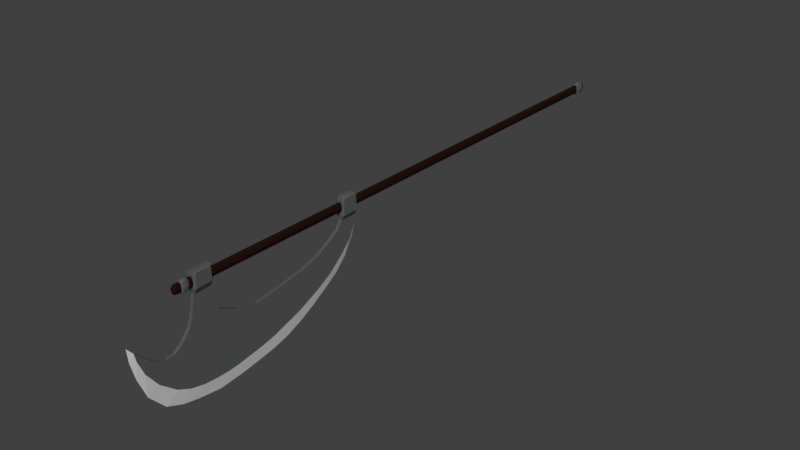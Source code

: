 # Source: Bardiche.blend  (saved by Blender 2.78.0; exported with 4.5.12 LTS)
import bpy
from mathutils import Matrix  # noqa: F401  (used for matrix-valued properties, if any)

bpy.ops.wm.read_factory_settings(use_empty=True)
scene = bpy.context.scene
scene.name = 'Scene'

# ---- collections
col_collection_1 = bpy.data.collections.new('Collection 1'); scene.collection.children.link(col_collection_1)

# ---- materials (node trees are filled in below, after node groups)
mat_material_013 = bpy.data.materials.new('Material.013')
mat_material_013.alpha_threshold = 0.0
mat_material_013.use_transparent_shadow = False
mat_material_013.diffuse_color = (0.01739, 0.00625, 0.004513, 1.0)
mat_material_013.roughness = 0.5
mat_material_014 = bpy.data.materials.new('Material.014')
mat_material_014.alpha_threshold = 0.0
mat_material_014.use_transparent_shadow = False
mat_material_014.diffuse_color = (0.0985, 0.0985, 0.0985, 1.0)
mat_material_014.roughness = 0.5
mat_material_015 = bpy.data.materials.new('Material.015')
mat_material_015.alpha_threshold = 0.0
mat_material_015.use_transparent_shadow = False
mat_material_015.diffuse_color = (0.6152, 0.6152, 0.6152, 1.0)
mat_material_015.roughness = 0.5
mat_material_015.specular_intensity = 1.0
mat_material_015.line_color = (0.0, 0.0, 0.0, 1.0)

# ---- material node trees

# ---- world
world_world = bpy.data.worlds.new('World'); scene.world = world_world
world_world.color = (0.05088, 0.05088, 0.05088)
world_world.use_sun_shadow = False
world_world.sun_shadow_jitter_overblur = 0.0
world_world.cycles.sampling_method = 'MANUAL'

# ---- meshes
me_cube_017 = bpy.data.meshes.new('Cube.017')
me_cube_017.from_pydata([(-0.3506, 13.04, 0.0), (0.0, 13.11, 0.4304), (0.3506, -14.51, 0.0), (0.0, -14.57, 0.4342), (0.0, -14.51, -0.3506), (0.0, -14.51, 0.3506), (0.0, -14.82, -0.5177), (0.4342, -14.57, 0.0), (-0.4342, -14.57, 0.0), (0.0, -14.57, -0.4342), (0.0, -15.04, -0.4418), (-0.5177, -14.82, 0.0), (0.0, -14.82, 0.5177), (0.5177, -14.82, 0.0), (0.0, -15.17, 0.3658), (-0.4418, -15.04, 0.0), (0.0, -15.04, 0.4418), (0.4418, -15.04, 0.0), (0.0, -15.24, 0.0), (0.3658, -15.17, 0.0), (0.0, -15.17, -0.3658), (-0.3658, -15.17, 0.0), (-0.5101, 13.29, 0.0), (-0.4304, 13.11, 0.0), (0.4304, 13.11, 0.0), (0.0, 13.11, -0.4304), (0.4304, 13.44, 0.0), (0.5101, 13.29, 0.0), (0.0, 13.29, -0.5101), (0.0, 13.29, 0.5101), (0.0, 13.67, 0.3506), (0.0, 13.44, -0.4304), (0.0, 13.44, 0.4304), (-0.4304, 13.44, 0.0), (0.0, 13.84, 0.0), (-0.3506, 13.67, 0.0), (0.3506, 13.67, 0.0), (0.0, 13.67, -0.3506), (0.0, 13.04, 0.3506), (0.0, 13.04, -0.3506), (0.3506, 13.04, 0.0), (-0.3506, -0.729, 0.0), (0.0, 13.48, -0.3506), (0.3506, 13.48, 0.0), (-0.3506, 13.48, 0.0), (0.0, 13.48, 0.3506), (-0.3506, -14.51, 0.0), (0.0, -0.729, 0.3506), (0.0, -0.729, -0.3506), (0.3506, -0.729, 0.0), (-0.3658, -15.07, 0.0), (0.0, -15.07, -0.3658), (0.3658, -15.07, 0.0), (0.0, -15.07, 0.3658), (-0.263, -14.51, -0.263), (-0.3715, -14.54, 0.0), (-0.263, 13.04, 0.263), (-0.3706, 13.07, 0.0), (0.0, 13.07, -0.3706), (0.0, 13.07, 0.3706), (0.3706, 13.07, 0.0), (0.263, 13.04, -0.263), (0.263, -14.51, 0.263), (0.3715, -14.54, 0.0), (0.0, -14.54, -0.3715), (0.0, -14.54, 0.3715), (-0.4968, -14.65, 0.0), (0.4968, -14.65, 0.0), (0.0, -14.65, -0.4968), (0.0, -14.65, 0.4968), (-0.3256, -14.57, 0.3256), (0.3256, -14.57, 0.3256), (0.3256, -14.57, -0.3256), (-0.3256, -14.57, -0.3256), (-0.4987, -14.98, 0.0), (0.4987, -14.98, 0.0), (0.0, -14.98, -0.4987), (0.0, -14.98, 0.4987), (0.3883, -14.82, -0.3883), (-0.3883, -14.82, -0.3883), (-0.3883, -14.82, 0.3883), (0.3883, -14.82, 0.3883), (-0.3848, -15.06, 0.0), (0.3848, -15.06, 0.0), (0.0, -15.06, -0.3848), (0.0, -15.06, 0.3848), (0.3313, -15.04, -0.3313), (-0.3313, -15.04, -0.3313), (-0.3313, -15.04, 0.3313), (0.3313, -15.04, 0.3313), (-0.2744, -15.22, 0.0), (0.2744, -15.22, 0.0), (0.0, -15.22, -0.2744), (0.0, -15.22, 0.2744), (-0.2744, -15.17, 0.2744), (0.2744, -15.07, 0.2744), (0.2744, -15.07, -0.2744), (-0.2744, -15.07, -0.2744), (-0.4902, 13.18, 0.0), (0.0, 13.18, -0.4902), (0.0, 13.18, 0.4902), (0.4902, 13.18, 0.0), (0.3228, 13.11, 0.3228), (-0.3228, 13.11, 0.3228), (-0.3228, 13.11, -0.3228), (0.3228, 13.11, -0.3228), (-0.4902, 13.39, 0.0), (0.0, 13.39, -0.4902), (0.0, 13.39, 0.4902), (0.4902, 13.39, 0.0), (-0.3826, 13.29, 0.3826), (-0.3826, 13.29, -0.3826), (0.3826, 13.29, -0.3826), (0.3826, 13.29, 0.3826), (-0.3706, 13.46, 0.0), (0.0, 13.46, -0.3706), (0.0, 13.46, 0.3706), (0.3706, 13.46, 0.0), (0.3228, 13.44, -0.3228), (0.3228, 13.44, 0.3228), (-0.3228, 13.44, -0.3228), (-0.3228, 13.44, 0.3228), (-0.263, 13.8, 0.0), (0.0, 13.8, -0.263), (0.0, 13.8, 0.263), (0.263, 13.8, 0.0), (0.263, 13.67, 0.263), (-0.263, 13.48, 0.263), (-0.263, 13.48, -0.263), (0.263, 13.67, -0.263), (-0.263, 13.04, -0.263), (-0.263, -0.729, 0.263), (0.263, -0.729, -0.263), (0.263, 13.04, 0.263), (0.0, 9.587, 0.3506), (0.0, 9.587, -0.3506), (0.3506, 9.587, 0.0), (-0.3506, 9.587, 0.0), (0.263, 13.48, 0.263), (-0.263, 13.67, 0.263), (-0.263, 13.67, -0.263), (0.263, 13.48, -0.263), (0.0, 13.54, -0.3506), (0.3506, 13.54, 0.0), (-0.3506, 13.54, 0.0), (0.0, 13.54, 0.3506), (-0.263, -0.729, -0.263), (0.263, -0.729, 0.263), (-0.263, -14.51, 0.263), (0.263, -14.51, -0.263), (-0.3506, -11.05, 0.0), (0.0, -11.05, 0.3506), (0.0, -11.05, -0.3506), (0.3506, -11.05, 0.0), (-0.2744, -15.07, 0.2744), (0.2744, -15.17, 0.2744), (0.2744, -15.17, -0.2744), (-0.2744, -15.17, -0.2744), (-0.3658, -15.1, 0.0), (0.0, -15.1, -0.3658), (0.3658, -15.1, 0.0), (0.0, -15.1, 0.3658), (-0.2786, -14.54, -0.2786), (-0.2786, -14.54, 0.2786), (-0.2779, 13.07, -0.2779), (-0.2779, 13.07, 0.2779), (0.2786, -14.54, -0.2786), (0.2786, -14.54, 0.2786), (0.2779, 13.07, -0.2779), (0.2779, 13.07, 0.2779), (-0.3726, -14.65, -0.3726), (-0.3726, -14.65, 0.3726), (0.3726, -14.65, -0.3726), (0.3726, -14.65, 0.3726), (-0.374, -14.98, -0.374), (-0.374, -14.98, 0.374), (0.374, -14.98, -0.374), (0.374, -14.98, 0.374), (-0.2886, -15.06, -0.2886), (-0.2886, -15.06, 0.2886), (0.2886, -15.06, -0.2886), (0.2886, -15.06, 0.2886), (-0.2032, -15.21, -0.2032), (-0.2032, -15.21, 0.2032), (0.2032, -15.21, -0.2032), (0.2032, -15.21, 0.2032), (-0.3676, 13.18, -0.3676), (-0.3676, 13.18, 0.3676), (0.3676, 13.18, -0.3676), (0.3676, 13.18, 0.3676), (-0.3676, 13.39, -0.3676), (-0.3676, 13.39, 0.3676), (0.3676, 13.39, -0.3676), (0.3676, 13.39, 0.3676), (-0.2779, 13.46, -0.2779), (-0.2779, 13.46, 0.2779), (0.2779, 13.46, -0.2779), (0.2779, 13.46, 0.2779), (-0.1948, 13.77, -0.1948), (-0.1948, 13.77, 0.1948), (0.1948, 13.77, -0.1948), (0.1948, 13.77, 0.1948), (-0.263, 9.587, -0.263), (-0.263, 9.587, 0.263), (0.263, 9.587, -0.263), (0.263, 9.587, 0.263), (0.263, 13.54, 0.263), (-0.263, 13.54, 0.263), (-0.263, 13.54, -0.263), (0.263, 13.54, -0.263), (-0.263, -11.05, -0.263), (0.263, -11.05, 0.263), (-0.263, -11.05, 0.263), (0.263, -11.05, -0.263), (-0.2744, -15.1, 0.2744), (0.2744, -15.1, 0.2744), (0.2744, -15.1, -0.2744), (-0.2744, -15.1, -0.2744), (3.577, 13.63, 0.1981), (2.021, 13.03, 0.1981), (0.8315, 12.87, 0.1981), (1.495, 3.69, 0.1981), (-0.6008, 3.709, 0.5552), (-0.5948, 4.432, 0.5552), (-0.6054, 12.78, 0.5552), (-0.6054, 12.06, 0.5552), (1.428, 11.98, 0.1981), (2.556, 11.72, 0.1981), (3.234, 10.77, 0.1981), (3.583, 9.716, 0.1981), (3.292, 8.154, 0.1981), (2.969, 6.869, 0.1981), (2.526, 5.97, 0.1981), (2.058, 5.348, 0.1981), (1.497, 4.754, 0.1981), (0.9209, 4.505, 0.1981), (4.057, 14.47, 0.1981), (3.352, 15.32, 0.1981), (2.553, 4.045, 0.1982), (3.382, 4.576, 0.1982), (4.285, 5.292, 0.1982), (5.061, 6.221, 0.1982), (5.809, 7.349, 0.1982), (6.538, 8.858, 0.1982), (6.942, 10.35, 0.1982), (7.146, 11.46, 0.1982), (7.072, 12.77, 0.1982), (6.388, 14.12, 0.1982), (5.395, 14.93, 0.1982), (4.231, 15.51, 0.1982), (3.121, 15.82, 0.1982), (2.534, 15.9, 0.1981), (2.799, 13.2, 0.1981), (4.006, 14.05, 0.1981), (3.824, 14.96, 0.1981), (6.769, 9.604, 0.1982), (7.073, 10.91, 0.1982), (7.144, 12.12, 0.1982), (6.845, 13.44, 0.1982), (0.9296, 3.676, 0.1981), (0.7924, 11.98, 0.1981), (0.562, 3.692, 0.5552), (-0.4148, 3.688, 0.5552), (-0.6495, 3.809, 0.5552), (-0.6499, 4.332, 0.5552), (-0.4869, 12.81, 0.5552), (0.413, 12.81, 0.5552), (-0.6054, 12.14, 0.5552), (-0.6054, 12.69, 0.5552), (0.3731, 12.03, 0.5552), (-0.5068, 12.03, 0.5552), (-0.4215, 4.465, 0.5552), (0.5497, 4.474, 0.5552), (0.4313, 11.95, 0.3634), (-0.528, 11.95, 0.3634), (-0.6981, 12.85, 0.3634), (-0.504, 12.89, 0.3634), (0.4792, 12.89, 0.3634), (-0.6981, 11.98, 0.3634), (-0.6981, 12.09, 0.3634), (-0.6981, 12.75, 0.3634), (-0.6854, 4.478, 0.3545), (-0.4954, 4.515, 0.3545), (0.601, 4.525, 0.3545), (0.615, 3.643, 0.3545), (-0.4877, 3.638, 0.3545), (-0.6922, 3.662, 0.3545), (-0.7471, 3.774, 0.3545), (-0.7476, 4.366, 0.3545), (2.091, 16.16, 0.0), (3.577, 13.63, -0.1981), (2.021, 13.03, -0.1981), (0.8315, 12.87, -0.1981), (7.187, 14.67, 0.0), (7.922, 13.02, 0.0), (8.125, 11.9, 0.0), (7.926, 10.5, 0.0), (7.514, 8.832, 0.0), (6.625, 7.145, 0.0), (5.166, 5.458, 0.0), (3.7, 4.284, 0.0), (1.495, 3.69, -0.1981), (-0.6008, 3.709, -0.5552), (-0.5948, 4.432, -0.5552), (-0.6054, 12.78, -0.5552), (-0.6054, 12.06, -0.5552), (1.428, 11.98, -0.1981), (2.556, 11.72, -0.1981), (3.234, 10.77, -0.1981), (3.583, 9.716, -0.1981), (3.292, 8.154, -0.1981), (2.969, 6.869, -0.1981), (2.526, 5.97, -0.1981), (2.058, 5.348, -0.1981), (1.497, 4.754, -0.1981), (0.9209, 4.505, -0.1981), (4.057, 14.47, -0.1981), (3.352, 15.32, -0.1981), (3.098, 16.09, 0.0), (4.387, 15.87, 0.0), (5.887, 15.46, 0.0), (4.585, 4.878, 0.0), (2.596, 3.814, 0.0), (7.725, 9.668, 0.0), (7.166, 7.988, 0.0), (5.947, 6.302, 0.0), (7.687, 13.84, 0.0), (2.553, 4.045, -0.1982), (3.382, 4.576, -0.1982), (4.285, 5.292, -0.1982), (5.061, 6.221, -0.1982), (5.809, 7.349, -0.1982), (6.538, 8.858, -0.1982), (6.942, 10.35, -0.1982), (7.146, 11.46, -0.1982), (7.072, 12.77, -0.1982), (6.388, 14.12, -0.1982), (5.395, 14.93, -0.1982), (4.231, 15.51, -0.1982), (3.121, 15.82, -0.1982), (2.534, 15.9, -0.1981), (2.799, 13.2, -0.1981), (4.006, 14.05, -0.1981), (3.824, 14.96, -0.1981), (6.769, 9.604, -0.1982), (7.073, 10.91, -0.1982), (7.144, 12.12, -0.1982), (6.845, 13.44, -0.1982), (0.9296, 3.676, -0.1981), (0.7924, 11.98, -0.1981), (0.562, 3.692, -0.5552), (-0.4148, 3.688, -0.5552), (-0.6495, 3.809, -0.5552), (-0.6499, 4.332, -0.5552), (-0.4869, 12.81, -0.5552), (0.413, 12.81, -0.5552), (-0.6054, 12.14, -0.5552), (-0.6054, 12.69, -0.5552), (0.3731, 12.03, -0.5552), (-0.5068, 12.03, -0.5552), (-0.4215, 4.465, -0.5552), (0.5497, 4.474, -0.5552), (2.091, 16.16, 0.0), (3.577, 13.63, 0.0), (2.021, 13.03, 0.0), (0.8315, 12.87, 0.0), (1.495, 3.69, 0.0), (-0.7261, 3.662, 0.0), (-0.7193, 4.478, 0.0), (-0.721, 12.85, 0.0), (-0.721, 11.98, 0.0), (1.428, 11.98, 0.0), (2.556, 11.72, 0.0), (3.234, 10.77, 0.0), (3.583, 9.716, 0.0), (3.292, 8.154, 0.0), (2.969, 6.869, 0.0), (2.526, 5.97, 0.0), (2.058, 5.348, 0.0), (1.497, 4.754, 0.0), (0.9209, 4.505, 0.0), (4.057, 14.47, 0.0), (3.352, 15.32, 0.0), (2.596, 3.814, 0.0), (2.534, 15.9, 0.0), (2.799, 13.2, 0.0), (4.006, 14.05, 0.0), (3.824, 14.96, 0.0), (0.9296, 3.676, 0.0), (0.7924, 11.98, 0.0), (0.6702, 3.643, 0.0), (-0.4325, 3.638, 0.0), (-0.781, 3.774, 0.0), (-0.7815, 4.366, 0.0), (-0.429, 12.89, 0.0), (0.5262, 12.89, 0.0), (-0.721, 12.09, 0.0), (-0.721, 12.75, 0.0), (0.4782, 11.95, 0.0), (-0.453, 11.95, 0.0), (-0.4401, 4.515, 0.0), (0.6563, 4.525, 0.0), (0.4313, 11.95, -0.3634), (-0.528, 11.95, -0.3634), (-0.6981, 12.85, -0.3634), (-0.504, 12.89, -0.3634), (0.4792, 12.89, -0.3634), (-0.6981, 11.98, -0.3634), (-0.6981, 12.09, -0.3634), (-0.6981, 12.75, -0.3634), (-0.6854, 4.478, -0.3545), (-0.4954, 4.515, -0.3545), (0.601, 4.525, -0.3545), (0.615, 3.643, -0.3545), (-0.4877, 3.638, -0.3545), (-0.6922, 3.662, -0.3545), (-0.7471, 3.774, -0.3545), (-0.7476, 4.366, -0.3545)], [(390, 401)], [(0, 130, 202, 137), (0, 137, 203, 56), (0, 56, 165, 57), (0, 57, 164, 130), (1, 103, 165, 59), (1, 59, 169, 102), (1, 102, 189, 100), (1, 100, 187, 103), (2, 149, 213, 153), (2, 153, 211, 62), (2, 62, 167, 63), (2, 63, 166, 149), (3, 71, 167, 65), (3, 65, 163, 70), (3, 70, 171, 69), (3, 69, 173, 71), (4, 54, 210, 152), (4, 152, 213, 149), (4, 149, 166, 64), (4, 64, 162, 54), (5, 62, 211, 151), (5, 151, 212, 148), (5, 148, 163, 65), (5, 65, 167, 62), (6, 79, 170, 68), (6, 68, 172, 78), (6, 78, 176, 76), (6, 76, 174, 79), (7, 72, 166, 63), (7, 63, 167, 71), (7, 71, 173, 67), (7, 67, 172, 72), (8, 70, 163, 55), (8, 55, 162, 73), (8, 73, 170, 66), (8, 66, 171, 70), (9, 73, 162, 64), (9, 64, 166, 72), (9, 72, 172, 68), (9, 68, 170, 73), (10, 87, 174, 76), (10, 76, 176, 86), (10, 86, 180, 84), (10, 84, 178, 87), (11, 80, 171, 66), (11, 66, 170, 79), (11, 79, 174, 74), (11, 74, 175, 80), (12, 81, 173, 69), (12, 69, 171, 80), (12, 80, 175, 77), (12, 77, 177, 81), (13, 78, 172, 67), (13, 67, 173, 81), (13, 81, 177, 75), (13, 75, 176, 78), (14, 155, 215, 161), (14, 161, 214, 94), (14, 94, 183, 93), (14, 93, 185, 155), (15, 88, 175, 74), (15, 74, 174, 87), (15, 87, 178, 82), (15, 82, 179, 88), (16, 89, 177, 77), (16, 77, 175, 88), (16, 88, 179, 85), (16, 85, 181, 89), (17, 86, 176, 75), (17, 75, 177, 89), (17, 89, 181, 83), (17, 83, 180, 86), (18, 92, 184, 91), (18, 91, 185, 93), (18, 93, 183, 90), (18, 90, 182, 92), (19, 156, 216, 160), (19, 160, 215, 155), (19, 155, 185, 91), (19, 91, 184, 156), (20, 157, 217, 159), (20, 159, 216, 156), (20, 156, 184, 92), (20, 92, 182, 157), (21, 94, 214, 158), (21, 158, 217, 157), (21, 157, 182, 90), (21, 90, 183, 94), (22, 111, 186, 98), (22, 98, 187, 110), (22, 110, 191, 106), (22, 106, 190, 111), (23, 104, 164, 57), (23, 57, 165, 103), (23, 103, 187, 98), (23, 98, 186, 104), (24, 102, 169, 60), (24, 60, 168, 105), (24, 105, 188, 101), (24, 101, 189, 102), (25, 105, 168, 58), (25, 58, 164, 104), (25, 104, 186, 99), (25, 99, 188, 105), (26, 119, 193, 109), (26, 109, 192, 118), (26, 118, 196, 117), (26, 117, 197, 119), (27, 113, 189, 101), (27, 101, 188, 112), (27, 112, 192, 109), (27, 109, 193, 113), (28, 112, 188, 99), (28, 99, 186, 111), (28, 111, 190, 107), (28, 107, 192, 112), (29, 110, 187, 100), (29, 100, 189, 113), (29, 113, 193, 108), (29, 108, 191, 110), (30, 139, 207, 145), (30, 145, 206, 126), (30, 126, 201, 124), (30, 124, 199, 139), (31, 118, 192, 107), (31, 107, 190, 120), (31, 120, 194, 115), (31, 115, 196, 118), (32, 121, 191, 108), (32, 108, 193, 119), (32, 119, 197, 116), (32, 116, 195, 121), (33, 120, 190, 106), (33, 106, 191, 121), (33, 121, 195, 114), (33, 114, 194, 120), (34, 123, 198, 122), (34, 122, 199, 124), (34, 124, 201, 125), (34, 125, 200, 123), (35, 140, 208, 144), (35, 144, 207, 139), (35, 139, 199, 122), (35, 122, 198, 140), (36, 126, 206, 143), (36, 143, 209, 129), (36, 129, 200, 125), (36, 125, 201, 126), (37, 129, 209, 142), (37, 142, 208, 140), (37, 140, 198, 123), (37, 123, 200, 129), (38, 133, 169, 59), (38, 59, 165, 56), (38, 56, 203, 134), (38, 134, 205, 133), (39, 130, 164, 58), (39, 58, 168, 61), (39, 61, 204, 135), (39, 135, 202, 130), (40, 61, 168, 60), (40, 60, 169, 133), (40, 133, 205, 136), (40, 136, 204, 61), (41, 146, 210, 150), (41, 150, 212, 131), (41, 131, 203, 137), (41, 137, 202, 146), (42, 141, 196, 115), (42, 115, 194, 128), (42, 128, 208, 142), (42, 142, 209, 141), (43, 138, 197, 117), (43, 117, 196, 141), (43, 141, 209, 143), (43, 143, 206, 138), (44, 128, 194, 114), (44, 114, 195, 127), (44, 127, 207, 144), (44, 144, 208, 128), (45, 127, 195, 116), (45, 116, 197, 138), (45, 138, 206, 145), (45, 145, 207, 127), (46, 54, 162, 55), (46, 55, 163, 148), (46, 148, 212, 150), (46, 150, 210, 54), (47, 147, 205, 134), (47, 134, 203, 131), (47, 131, 212, 151), (47, 151, 211, 147), (48, 146, 202, 135), (48, 135, 204, 132), (48, 132, 213, 152), (48, 152, 210, 146), (49, 132, 204, 136), (49, 136, 205, 147), (49, 147, 211, 153), (49, 153, 213, 132), (50, 154, 179, 82), (50, 82, 178, 97), (50, 97, 217, 158), (50, 158, 214, 154), (51, 97, 178, 84), (51, 84, 180, 96), (51, 96, 216, 159), (51, 159, 217, 97), (52, 96, 180, 83), (52, 83, 181, 95), (52, 95, 215, 160), (52, 160, 216, 96), (53, 95, 181, 85), (53, 85, 179, 154), (53, 154, 214, 161), (53, 161, 215, 95), (320, 319, 249, 248), (218, 252, 219, 220, 260, 226, 227, 228, 229, 230, 231, 232, 233, 234, 235, 259, 221, 238, 239, 240, 241, 242, 243, 255, 244, 256, 245, 257, 246, 258, 247, 248, 249, 250, 251, 237, 254, 236, 253), (274, 399, 398, 273), (227, 226, 371, 372), (220, 219, 364, 365), (269, 273, 398, 389, 260), (268, 267, 225, 270, 269, 266, 265, 224), (269, 260, 220, 266), (262, 261, 272, 271, 223, 264, 263, 222), (261, 259, 235, 272), (228, 227, 372, 373), (282, 400, 368, 281), (229, 228, 373, 374), (283, 401, 400, 282), (221, 259, 388, 366), (230, 229, 374, 375), (259, 388, 380, 235), (226, 260, 389, 371), (231, 230, 375, 376), (261, 284, 390, 388, 259), (232, 231, 376, 377), (260, 220, 365, 389), (285, 391, 390, 284), (233, 232, 377, 378), (287, 392, 367, 286), (234, 233, 378, 379), (322, 221, 366, 383), (288, 393, 392, 287), (235, 234, 379, 380), (219, 252, 385, 364), (286, 367, 391, 285), (276, 394, 369, 275), (235, 380, 401, 283, 272), (251, 289, 362, 384), (281, 368, 393, 288), (277, 395, 394, 276), (253, 236, 381, 386), (237, 251, 384, 382), (220, 365, 395, 277, 266), (279, 396, 370, 278), (218, 253, 386, 363), (254, 237, 382, 387), (236, 254, 387, 381), (275, 369, 397, 280), (280, 397, 396, 279), (252, 218, 363, 385), (278, 370, 399, 274), (225, 278, 274, 270), (268, 280, 279, 267), (224, 275, 280, 268), (267, 279, 278, 225), (266, 277, 276, 265), (265, 276, 275, 224), (270, 274, 273, 269), (223, 281, 288, 264), (222, 286, 285, 262), (264, 288, 287, 263), (263, 287, 286, 222), (262, 285, 284, 261), (272, 283, 282, 271), (271, 282, 281, 223), (248, 247, 320), (320, 247, 293), (293, 247, 258), (258, 246, 326), (246, 257, 294), (294, 257, 295), (295, 257, 245), (245, 256, 296, 295), (296, 256, 244), (244, 255, 323), (255, 243, 297), (297, 243, 324), (324, 243, 242, 298), (298, 242, 325), (325, 241, 299), (299, 241, 240), (240, 239, 321), (239, 238, 300), (300, 238, 322), (322, 238, 221), (300, 321, 239), (321, 299, 240), (241, 325, 242), (297, 323, 255), (323, 296, 244), (294, 326, 246), (326, 293, 258), (249, 319, 250), (250, 319, 318), (318, 289, 251, 250), (320, 337, 338, 319), (290, 342, 316, 343, 317, 340, 339, 338, 337, 336, 347, 335, 346, 334, 345, 333, 344, 332, 331, 330, 329, 328, 327, 301, 348, 315, 314, 313, 312, 311, 310, 309, 308, 307, 306, 349, 292, 291, 341), (403, 402, 398, 399), (307, 372, 371, 306), (292, 365, 364, 291), (358, 349, 389, 398, 402), (357, 304, 354, 355, 358, 359, 305, 356), (358, 355, 292, 349), (351, 302, 352, 353, 303, 360, 361, 350), (350, 361, 315, 348), (308, 373, 372, 307), (411, 410, 368, 400), (309, 374, 373, 308), (412, 411, 400, 401), (301, 366, 388, 348), (310, 375, 374, 309), (348, 315, 380, 388), (306, 371, 389, 349), (311, 376, 375, 310), (350, 348, 388, 390, 413), (312, 377, 376, 311), (349, 389, 365, 292), (414, 413, 390, 391), (313, 378, 377, 312), (416, 415, 367, 392), (314, 379, 378, 313), (322, 383, 366, 301), (417, 416, 392, 393), (315, 380, 379, 314), (291, 364, 385, 341), (415, 414, 391, 367), (405, 404, 369, 394), (315, 361, 412, 401, 380), (340, 384, 362, 289), (410, 417, 393, 368), (406, 405, 394, 395), (342, 386, 381, 316), (317, 382, 384, 340), (292, 355, 406, 395, 365), (408, 407, 370, 396), (290, 363, 386, 342), (343, 387, 382, 317), (316, 381, 387, 343), (404, 409, 397, 369), (409, 408, 396, 397), (341, 385, 363, 290), (407, 403, 399, 370), (305, 359, 403, 407), (357, 356, 408, 409), (304, 357, 409, 404), (356, 305, 407, 408), (355, 354, 405, 406), (354, 304, 404, 405), (359, 358, 402, 403), (303, 353, 417, 410), (302, 351, 414, 415), (353, 352, 416, 417), (352, 302, 415, 416), (351, 350, 413, 414), (361, 360, 411, 412), (360, 303, 410, 411), (337, 320, 336), (320, 293, 336), (293, 347, 336), (347, 326, 335), (335, 294, 346), (294, 295, 346), (295, 334, 346), (334, 295, 296, 345), (296, 333, 345), (333, 323, 344), (344, 297, 332), (297, 324, 332), (324, 298, 331, 332), (298, 325, 331), (325, 299, 330), (299, 329, 330), (329, 321, 328), (328, 300, 327), (300, 322, 327), (322, 301, 327), (300, 328, 321), (321, 329, 299), (330, 331, 325), (297, 344, 323), (323, 333, 296), (294, 335, 326), (326, 347, 293), (338, 339, 319), (339, 318, 319), (318, 339, 340, 289)])
me_cube_017.polygons.foreach_set('material_index', [0, 0, 0, 0, 1, 1, 1, 1, 0, 0, 0, 0, 1, 1, 1, 1, 0, 0, 0, 0, 0, 0, 0, 0, 1, 1, 1, 1, 1, 1, 1, 1, 1, 1, 1, 1, 1, 1, 1, 1, 1, 1, 1, 1, 1, 1, 1, 1, 1, 1, 1, 1, 1, 1, 1, 1, 0, 0, 0, 0, 1, 1, 1, 1, 1, 1, 1, 1, 1, 1, 1, 1, 0, 0, 0, 0, 0, 0, 0, 0, 0, 0, 0, 0, 0, 0, 0, 0, 1, 1, 1, 1, 1, 1, 1, 1, 1, 1, 1, 1, 1, 1, 1, 1, 1, 1, 1, 1, 1, 1, 1, 1, 1, 1, 1, 1, 1, 1, 1, 1, 0, 0, 0, 0, 1, 1, 1, 1, 1, 1, 1, 1, 1, 1, 1, 1, 0, 0, 0, 0, 0, 0, 0, 0, 0, 0, 0, 0, 0, 0, 0, 0, 0, 0, 0, 0, 0, 0, 0, 0, 0, 0, 0, 0, 0, 0, 0, 0, 0, 0, 0, 0, 0, 0, 0, 0, 0, 0, 0, 0, 0, 0, 0, 0, 0, 0, 0, 0, 0, 0, 0, 0, 0, 0, 0, 0, 0, 0, 0, 0, 0, 0, 0, 0, 0, 0, 0, 0, 0, 0, 0, 0, 0, 0, 0, 0, 2, 1, 1, 1, 1, 1, 1, 1, 1, 1, 1, 1, 1, 1, 1, 1, 1, 1, 1, 1, 1, 1, 1, 1, 1, 1, 2, 1, 1, 1, 1, 1, 1, 2, 1, 1, 1, 1, 1, 1, 1, 1, 1, 1, 1, 1, 1, 1, 1, 1, 1, 1, 1, 1, 1, 1, 1, 1, 1, 1, 1, 2, 2, 2, 2, 2, 2, 2, 2, 2, 2, 2, 2, 2, 2, 2, 2, 2, 2, 2, 2, 2, 2, 2, 2, 2, 2, 2, 2, 2, 2, 2, 1, 1, 1, 1, 1, 1, 1, 1, 1, 1, 1, 1, 1, 1, 1, 1, 1, 1, 1, 1, 1, 1, 1, 1, 1, 2, 1, 1, 1, 1, 1, 1, 2, 1, 1, 1, 1, 1, 1, 1, 1, 1, 1, 1, 1, 1, 1, 1, 1, 1, 1, 1, 1, 1, 1, 1, 1, 1, 1, 1, 2, 2, 2, 2, 2, 2, 2, 2, 2, 2, 2, 2, 2, 2, 2, 2, 2, 2, 2, 2, 2, 2, 2, 2, 2, 2, 2, 2, 2, 2])
me_cube_017.materials.append(mat_material_013)
me_cube_017.materials.append(mat_material_014)
me_cube_017.materials.append(mat_material_015)
me_cube_017.use_remesh_preserve_volume = False
me_cube_017.use_remesh_preserve_attributes = False
me_cube_017.use_mirror_vertex_groups = False
me_cube_017.update()
arm_armature_001 = bpy.data.armatures.new('Armature.001')  # bones are not reproduced

# ---- objects
ob_armature = bpy.data.objects.new('Armature', arm_armature_001)
ob_bardiche = bpy.data.objects.new('Bardiche', me_cube_017)

# ---- transforms, parenting, visibility, modifiers, constraints
ob_armature.location = (0.0, 0.0, 0.0)
ob_armature.lineart.crease_threshold = 0.0
ob_bardiche.parent = ob_armature
ob_bardiche.location = (-0.3663, -0.6579, 0.834)
ob_bardiche.rotation_euler = (-0.0, -1.578, -0.0)
ob_bardiche.scale = (-0.05385, -0.08022, -0.03296)
ob_bardiche.lineart.crease_threshold = 0.0
_vg = ob_bardiche.vertex_groups.new(name='Hips')
_vg = ob_bardiche.vertex_groups.new(name='Spine')
_vg = ob_bardiche.vertex_groups.new(name='Chest')
_vg = ob_bardiche.vertex_groups.new(name='Neck')
_vg = ob_bardiche.vertex_groups.new(name='Head')
_vg = ob_bardiche.vertex_groups.new(name='Shoulder.L')
_vg = ob_bardiche.vertex_groups.new(name='Upper Arm.L')
_vg = ob_bardiche.vertex_groups.new(name='Lower Arm.L')
_vg = ob_bardiche.vertex_groups.new(name='Hand.L')
_vg = ob_bardiche.vertex_groups.new(name='Fingers01.L')
_vg = ob_bardiche.vertex_groups.new(name='Fingers02.L')
_vg = ob_bardiche.vertex_groups.new(name='Thumb01.L')
_vg = ob_bardiche.vertex_groups.new(name='Thumb02.L')
_vg = ob_bardiche.vertex_groups.new(name='Shoulder.R')
_vg = ob_bardiche.vertex_groups.new(name='Upper Arm.R')
_vg = ob_bardiche.vertex_groups.new(name='Lower Arm.R')
_vg = ob_bardiche.vertex_groups.new(name='Hand.R')
_vg = ob_bardiche.vertex_groups.new(name='Fingers01.R')
_vg.add([0, 1, 2, 3, 4, 5, 6, 7, 8, 9, 10, 11, 12, 13, 14, 15, 16, 17, 18, 19, 20, 21, 22, 23, 24, 25, 26, 27, 28, 29, 30, 31, 32, 33, 34, 35, 36, 37, 38, 39, 40, 41, 42, 43, 44, 45, 46, 47, 48, 49, 50, 51, 52, 53, 54, 55, 56, 57, 58, 59, 60, 61, 62, 63, 64, 65, 66, 67, 68, 69, 70, 71, 72, 73, 74, 75, 76, 77, 78, 79, 80, 81, 82, 83, 84, 85, 86, 87, 88, 89, 90, 91, 92, 93, 94, 95, 96, 97, 98, 99, 100, 101, 102, 103, 104, 105, 106, 107, 108, 109, 110, 111, 112, 113, 114, 115, 116, 117, 118, 119, 120, 121, 122, 123, 124, 125, 126, 127, 128, 129, 130, 131, 132, 133, 134, 135, 136, 137, 138, 139, 140, 141, 142, 143, 144, 145, 146, 147, 148, 149, 150, 151, 152, 153, 154, 155, 156, 157, 158, 159, 160, 161, 162, 163, 164, 165, 166, 167, 168, 169, 170, 171, 172, 173, 174, 175, 176, 177, 178, 179, 180, 181, 182, 183, 184, 185, 186, 187, 188, 189, 190, 191, 192, 193, 194, 195, 196, 197, 198, 199, 200, 201, 202, 203, 204, 205, 206, 207, 208, 209, 210, 211, 212, 213, 214, 215, 216, 217, 218, 219, 220, 221, 222, 223, 224, 225, 226, 227, 228, 229, 230, 231, 232, 233, 234, 235, 236, 237, 238, 239, 240, 241, 242, 243, 244, 245, 246, 247, 248, 249, 250, 251, 252, 253, 254, 255, 256, 257, 258, 259, 260, 261, 262, 263, 264, 265, 266, 267, 268, 269, 270, 271, 272, 273, 274, 275, 276, 277, 278, 279, 280, 281, 282, 283, 284, 285, 286, 287, 288, 289, 290, 291, 292, 293, 294, 295, 296, 297, 298, 299, 300, 301, 302, 303, 304, 305, 306, 307, 308, 309, 310, 311, 312, 313, 314, 315, 316, 317, 318, 319, 320, 321, 322, 323, 324, 325, 326, 327, 328, 329, 330, 331, 332, 333, 334, 335, 336, 337, 338, 339, 340, 341, 342, 343, 344, 345, 346, 347, 348, 349, 350, 351, 352, 353, 354, 355, 356, 357, 358, 359, 360, 361, 362, 363, 364, 365, 366, 367, 368, 369, 370, 371, 372, 373, 374, 375, 376, 377, 378, 379, 380, 381, 382, 383, 384, 385, 386, 387, 388, 389, 390, 391, 392, 393, 394, 395, 396, 397, 398, 399, 400, 401, 402, 403, 404, 405, 406, 407, 408, 409, 410, 411, 412, 413, 414, 415, 416, 417], 1.0, 'REPLACE')
_vg = ob_bardiche.vertex_groups.new(name='Fingers02.R')
_vg = ob_bardiche.vertex_groups.new(name='Thumb01.R')
_vg = ob_bardiche.vertex_groups.new(name='Thumb02.R')
_vg = ob_bardiche.vertex_groups.new(name='Upper Leg.L')
_vg = ob_bardiche.vertex_groups.new(name='Lower Leg.L')
_vg = ob_bardiche.vertex_groups.new(name='Foot.L')
_vg = ob_bardiche.vertex_groups.new(name='Toes.L')
_vg = ob_bardiche.vertex_groups.new(name='Upper Leg.R')
_vg = ob_bardiche.vertex_groups.new(name='Lower Leg.R')
_vg = ob_bardiche.vertex_groups.new(name='Foot.R')
_vg = ob_bardiche.vertex_groups.new(name='Toes.R')
_m = ob_bardiche.modifiers.new('Armature', 'ARMATURE')
_m.object = ob_armature

# ---- collection membership
col_collection_1.objects.link(ob_armature)
col_collection_1.objects.link(ob_bardiche)

# ---- scene / render settings (as saved in the file)
scene.frame_start = 1; scene.frame_end = 250; scene.frame_set(1)
scene.render.engine = 'BLENDER_EEVEE_NEXT'
scene.render.resolution_percentage = 50
scene.render.dither_intensity = 0.0
scene.cycles.use_denoising = False
scene.cycles.samples = 128
scene.cycles.sampling_pattern = 'TABULATED_SOBOL'
scene.cycles.light_sampling_threshold = 0.0
scene.cycles.use_adaptive_sampling = False
scene.cycles.use_light_tree = False
scene.cycles.blur_glossy = 0.0
scene.cycles.sample_clamp_indirect = 0.0
scene.view_settings.view_transform = 'Standard'
bpy.context.view_layer.update()

# ---- added for rendering (the .blend has no active camera and no usable light): camera, sun
cam_auto = bpy.data.cameras.new('AutoCamera')
cam_auto.lens = 50.0
cam_auto.sensor_width = 36.0
cam_auto.clip_end = 1000.0
ob_auto_camera = bpy.data.objects.new('AutoCamera', cam_auto)
scene.collection.objects.link(ob_auto_camera)
ob_auto_camera.location = (2.00836, -3.54277, 2.53491)
ob_auto_camera.rotation_euler = (1.09748, -7.21219e-08, 0.694738)
scene.camera = ob_auto_camera
light_auto_sun = bpy.data.lights.new('AutoSun', 'SUN')
light_auto_sun.energy = 3.0
light_auto_sun.angle = 0.0523599
ob_auto_sun = bpy.data.objects.new('AutoSun', light_auto_sun)
scene.collection.objects.link(ob_auto_sun)
ob_auto_sun.rotation_euler = (0.872665, 0.174533, 0.523599)
bpy.context.view_layer.update()
